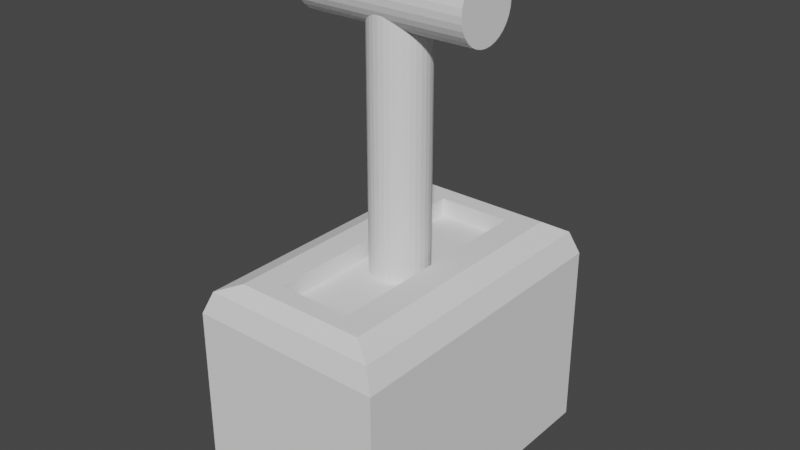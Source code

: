 # Source: Lever.blend  (saved by Blender 2.81.16; exported with 4.5.12 LTS)
import bpy
from mathutils import Matrix  # noqa: F401  (used for matrix-valued properties, if any)

bpy.ops.wm.read_factory_settings(use_empty=True)
scene = bpy.context.scene
scene.name = 'Scene'

# ---- collections
col_collection = bpy.data.collections.new('Collection'); scene.collection.children.link(col_collection)

# ---- world
world_world = bpy.data.worlds.new('World'); scene.world = world_world
world_world.use_nodes = True; world_world.node_tree.nodes.clear()
_N = world_world.node_tree.nodes; _L = world_world.node_tree.links
n0 = _N.new('ShaderNodeOutputWorld'); n0.name = 'World Output'; n0.location = (300, 300)
n1 = _N.new('ShaderNodeBackground'); n1.name = 'Background'; n1.location = (10, 300)
n1.inputs[0].default_value = (0.05088, 0.05088, 0.05088, 1.0)
_L.new(n1.outputs[0], n0.inputs[0])
n0.is_active_output = True
world_world.color = (0.05088, 0.05088, 0.05088)
world_world.use_sun_shadow = False
world_world.sun_shadow_jitter_overblur = 0.0

# ---- meshes
me_cube_006 = bpy.data.meshes.new('Cube.006')
me_cube_006.from_pydata([(-0.3332, -0.5234, -0.5681), (-0.3332, 0.5234, -0.5681), (0.3332, -0.5234, -0.5681), (0.3332, 0.5234, -0.5681), (-0.2961, 1.384e-06, 1.121), (0.2961, 1.397e-06, 1.121), (-0.2961, 0.02163, 1.119), (0.2961, 0.02163, 1.119), (-0.2961, 0.04243, 1.113), (0.2961, 0.04243, 1.113), (-0.2961, 0.0616, 1.103), (0.2961, 0.0616, 1.103), (-0.2961, 0.0784, 1.089), (0.2961, 0.0784, 1.089), (-0.2961, 0.09219, 1.072), (0.2961, 0.09219, 1.072), (-0.2961, 0.1024, 1.053), (0.2961, 0.1024, 1.053), (-0.2961, 0.1087, 1.032), (0.2961, 0.1087, 1.032), (-0.2961, 0.1109, 1.011), (0.2961, 0.1109, 1.011), (-0.2961, 0.1087, 0.989), (0.2961, 0.1087, 0.989), (-0.2961, 0.1024, 0.9682), (0.2961, 0.1024, 0.9682), (-0.2961, 0.09219, 0.949), (0.2961, 0.09219, 0.949), (-0.2961, 0.0784, 0.9322), (0.2961, 0.0784, 0.9322), (-0.2961, 0.0616, 0.9184), (0.2961, 0.0616, 0.9184), (-0.2961, 0.04243, 0.9082), (0.2961, 0.04243, 0.9082), (-0.2961, 0.02163, 0.9019), (0.2961, 0.02163, 0.9019), (-0.2961, 1.344e-06, 0.8997), (0.2961, 1.358e-06, 0.8997), (-0.2961, -0.02163, 0.9019), (0.2961, -0.02163, 0.9019), (-0.2961, -0.04243, 0.9082), (0.2961, -0.04243, 0.9082), (-0.2961, -0.0616, 0.9184), (0.2961, -0.0616, 0.9184), (-0.2961, -0.0784, 0.9322), (0.2961, -0.0784, 0.9322), (-0.2961, -0.09219, 0.949), (0.2961, -0.09219, 0.949), (-0.2961, -0.1024, 0.9682), (0.2961, -0.1024, 0.9682), (-0.2961, -0.1087, 0.989), (0.2961, -0.1087, 0.989), (-0.2961, -0.1109, 1.011), (0.2961, -0.1109, 1.011), (-0.2961, -0.1087, 1.032), (0.2961, -0.1087, 1.032), (-0.2961, -0.1024, 1.053), (0.2961, -0.1024, 1.053), (-0.2961, -0.09219, 1.072), (0.2961, -0.09219, 1.072), (-0.2961, -0.0784, 1.089), (0.2961, -0.0784, 1.089), (-0.2961, -0.0616, 1.103), (0.2961, -0.0616, 1.103), (-0.2961, -0.04243, 1.113), (0.2961, -0.04243, 1.113), (-0.2961, -0.02163, 1.119), (0.2961, -0.02163, 1.119), (1.15e-07, -0.09734, -0.1591), (8.884e-08, -0.09734, 0.955), (-0.01899, -0.09547, -0.1591), (-0.01899, -0.09547, 0.955), (-0.03725, -0.08993, -0.1591), (-0.03725, -0.08993, 0.955), (-0.05408, -0.08094, -0.1591), (-0.05408, -0.08094, 0.955), (-0.06883, -0.06883, -0.1591), (-0.06883, -0.06883, 0.955), (-0.08094, -0.05408, -0.1591), (-0.08094, -0.05408, 0.955), (-0.08993, -0.03725, -0.1591), (-0.08993, -0.03725, 0.955), (-0.09547, -0.01899, -0.1591), (-0.09547, -0.01899, 0.955), (-0.09734, 1.44e-06, -0.1591), (-0.09734, 1.414e-06, 0.955), (-0.09547, 0.01899, -0.1591), (-0.09547, 0.01899, 0.955), (-0.08993, 0.03725, -0.1591), (-0.08993, 0.03725, 0.955), (-0.08094, 0.05408, -0.1591), (-0.08094, 0.05408, 0.955), (-0.06883, 0.06883, -0.1591), (-0.06883, 0.06883, 0.955), (-0.05408, 0.08094, -0.1591), (-0.05408, 0.08094, 0.955), (-0.03725, 0.08993, -0.1591), (-0.03725, 0.08993, 0.955), (-0.01899, 0.09547, -0.1591), (-0.01899, 0.09547, 0.955), (1.412e-07, 0.09734, -0.1591), (1.15e-07, 0.09734, 0.955), (0.01899, 0.09547, -0.1591), (0.01899, 0.09547, 0.955), (0.03725, 0.08993, -0.1591), (0.03725, 0.08993, 0.955), (0.05408, 0.08094, -0.1591), (0.05408, 0.08094, 0.955), (0.06883, 0.06883, -0.1591), (0.06883, 0.06883, 0.955), (0.08094, 0.05408, -0.1591), (0.08094, 0.05408, 0.955), (0.08993, 0.03725, -0.1591), (0.08993, 0.03725, 0.955), (0.09547, 0.01899, -0.1591), (0.09547, 0.01899, 0.955), (0.09734, 1.44e-06, -0.1591), (0.09734, 1.414e-06, 0.955), (0.09547, -0.01899, -0.1591), (0.09547, -0.01899, 0.955), (0.08993, -0.03725, -0.1591), (0.08993, -0.03725, 0.955), (0.08094, -0.05408, -0.1591), (0.08094, -0.05408, 0.955), (0.06883, -0.06883, -0.1591), (0.06883, -0.06883, 0.955), (0.05408, -0.08094, -0.1591), (0.05408, -0.08094, 0.955), (0.03725, -0.08993, -0.1591), (0.03725, -0.08993, 0.955), (0.01899, -0.09547, -0.1591), (0.01899, -0.09547, 0.955), (-0.1281, -0.3848, 0.1851), (-0.3332, -0.5234, 0.07649), (-0.3013, -0.5019, 0.1533), (-0.1281, 0.3848, 0.1851), (-0.3332, 0.5234, 0.07649), (-0.3013, 0.5019, 0.1533), (0.1281, -0.3848, 0.1851), (0.3332, -0.5234, 0.07649), (0.3013, -0.5019, 0.1533), (0.1281, 0.3848, 0.1851), (0.3332, 0.5234, 0.07649), (0.3013, 0.5019, 0.1533), (-0.2245, -0.4499, 0.1851), (-0.2245, 0.4499, 0.1851), (0.2245, 0.4499, 0.1851), (0.2245, -0.4499, 0.1851), (-0.1281, -0.3848, 0.1224), (-0.1281, 0.3848, 0.1224), (0.1281, 0.3848, 0.1224), (0.1281, -0.3848, 0.1224)], [], [(132, 138, 151, 148), (3, 142, 139, 2), (0, 133, 136, 1), (1, 3, 2, 0), (1, 136, 142, 3), (4, 5, 7, 6), (6, 7, 9, 8), (8, 9, 11, 10), (10, 11, 13, 12), (12, 13, 15, 14), (14, 15, 17, 16), (16, 17, 19, 18), (18, 19, 21, 20), (20, 21, 23, 22), (22, 23, 25, 24), (24, 25, 27, 26), (26, 27, 29, 28), (28, 29, 31, 30), (30, 31, 33, 32), (32, 33, 35, 34), (34, 35, 37, 36), (36, 37, 39, 38), (38, 39, 41, 40), (40, 41, 43, 42), (42, 43, 45, 44), (44, 45, 47, 46), (46, 47, 49, 48), (48, 49, 51, 50), (50, 51, 53, 52), (52, 53, 55, 54), (54, 55, 57, 56), (56, 57, 59, 58), (58, 59, 61, 60), (60, 61, 63, 62), (62, 63, 65, 64), (7, 5, 67, 65, 63, 61, 59, 57, 55, 53, 51, 49, 47, 45, 43, 41, 39, 37, 35, 33, 31, 29, 27, 25, 23, 21, 19, 17, 15, 13, 11, 9), (64, 65, 67, 66), (66, 67, 5, 4), (4, 6, 8, 10, 12, 14, 16, 18, 20, 22, 24, 26, 28, 30, 32, 34, 36, 38, 40, 42, 44, 46, 48, 50, 52, 54, 56, 58, 60, 62, 64, 66), (68, 69, 71, 70), (70, 71, 73, 72), (72, 73, 75, 74), (74, 75, 77, 76), (76, 77, 79, 78), (78, 79, 81, 80), (80, 81, 83, 82), (82, 83, 85, 84), (84, 85, 87, 86), (86, 87, 89, 88), (88, 89, 91, 90), (90, 91, 93, 92), (92, 93, 95, 94), (94, 95, 97, 96), (96, 97, 99, 98), (98, 99, 101, 100), (100, 101, 103, 102), (102, 103, 105, 104), (104, 105, 107, 106), (106, 107, 109, 108), (108, 109, 111, 110), (110, 111, 113, 112), (112, 113, 115, 114), (114, 115, 117, 116), (116, 117, 119, 118), (118, 119, 121, 120), (120, 121, 123, 122), (122, 123, 125, 124), (124, 125, 127, 126), (126, 127, 129, 128), (71, 69, 131, 129, 127, 125, 123, 121, 119, 117, 115, 113, 111, 109, 107, 105, 103, 101, 99, 97, 95, 93, 91, 89, 87, 85, 83, 81, 79, 77, 75, 73), (128, 129, 131, 130), (130, 131, 69, 68), (68, 70, 72, 74, 76, 78, 80, 82, 84, 86, 88, 90, 92, 94, 96, 98, 100, 102, 104, 106, 108, 110, 112, 114, 116, 118, 120, 122, 124, 126, 128, 130), (144, 145, 137, 134), (134, 137, 136, 133), (145, 146, 143, 137), (137, 143, 142, 136), (146, 147, 140, 143), (143, 140, 139, 142), (147, 144, 134, 140), (140, 134, 133, 139), (2, 139, 133, 0), (132, 135, 145, 144), (135, 141, 146, 145), (141, 138, 147, 146), (138, 132, 144, 147), (150, 149, 148, 151), (141, 135, 149, 150), (138, 141, 150, 151), (135, 132, 148, 149)])
_uv = me_cube_006.uv_layers.new(name='UVMap')
_uv.uv.foreach_set('vector', [0.7981, 0.7169, 0.7019, 0.7169, 0.7019, 0.7169, 0.7981, 0.7169, 0.375, 0.5, 0.6075, 0.5, 0.6075, 0.75, 0.375, 0.75, 0.375, 0.0, 0.6075, 0.0, 0.6075, 0.25, 0.375, 0.25, 0.125, 0.5, 0.375, 0.5, 0.375, 0.75, 0.125, 0.75, 0.375, 0.25, 0.6075, 0.25, 0.6075, 0.5, 0.375, 0.5, 1.0, 0.5, 1.0, 1.0, 0.9688, 1.0, 0.9688, 0.5, 0.9688, 0.5, 0.9688, 1.0, 0.9375, 1.0, 0.9375, 0.5, 0.9375, 0.5, 0.9375, 1.0, 0.9062, 1.0, 0.9062, 0.5, 0.9062, 0.5, 0.9062, 1.0, 0.875, 1.0, 0.875, 0.5, 0.875, 0.5, 0.875, 1.0, 0.8438, 1.0, 0.8438, 0.5, 0.8438, 0.5, 0.8438, 1.0, 0.8125, 1.0, 0.8125, 0.5, 0.8125, 0.5, 0.8125, 1.0, 0.7812, 1.0, 0.7812, 0.5, 0.7812, 0.5, 0.7812, 1.0, 0.75, 1.0, 0.75, 0.5, 0.75, 0.5, 0.75, 1.0, 0.7188, 1.0, 0.7188, 0.5, 0.7188, 0.5, 0.7188, 1.0, 0.6875, 1.0, 0.6875, 0.5, 0.6875, 0.5, 0.6875, 1.0, 0.6562, 1.0, 0.6562, 0.5, 0.6562, 0.5, 0.6562, 1.0, 0.625, 1.0, 0.625, 0.5, 0.625, 0.5, 0.625, 1.0, 0.5938, 1.0, 0.5938, 0.5, 0.5938, 0.5, 0.5938, 1.0, 0.5625, 1.0, 0.5625, 0.5, 0.5625, 0.5, 0.5625, 1.0, 0.5312, 1.0, 0.5312, 0.5, 0.5312, 0.5, 0.5312, 1.0, 0.5, 1.0, 0.5, 0.5, 0.5, 0.5, 0.5, 1.0, 0.4688, 1.0, 0.4688, 0.5, 0.4688, 0.5, 0.4688, 1.0, 0.4375, 1.0, 0.4375, 0.5, 0.4375, 0.5, 0.4375, 1.0, 0.4062, 1.0, 0.4062, 0.5, 0.4062, 0.5, 0.4062, 1.0, 0.375, 1.0, 0.375, 0.5, 0.375, 0.5, 0.375, 1.0, 0.3438, 1.0, 0.3438, 0.5, 0.3438, 0.5, 0.3438, 1.0, 0.3125, 1.0, 0.3125, 0.5, 0.3125, 0.5, 0.3125, 1.0, 0.2812, 1.0, 0.2812, 0.5, 0.2812, 0.5, 0.2812, 1.0, 0.25, 1.0, 0.25, 0.5, 0.25, 0.5, 0.25, 1.0, 0.2188, 1.0, 0.2188, 0.5, 0.2188, 0.5, 0.2188, 1.0, 0.1875, 1.0, 0.1875, 0.5, 0.1875, 0.5, 0.1875, 1.0, 0.1562, 1.0, 0.1562, 0.5, 0.1562, 0.5, 0.1562, 1.0, 0.125, 1.0, 0.125, 0.5, 0.125, 0.5, 0.125, 1.0, 0.09375, 1.0, 0.09375, 0.5, 0.09375, 0.5, 0.09375, 1.0, 0.0625, 1.0, 0.0625, 0.5, 0.2968, 0.4854, 0.25, 0.49, 0.2032, 0.4854, 0.1582, 0.4717, 0.1167, 0.4496, 0.08029, 0.4197, 0.05045, 0.3833, 0.02827, 0.3418, 0.01461, 0.2968, 0.01, 0.25, 0.01461, 0.2032, 0.02827, 0.1582, 0.05045, 0.1167, 0.08029, 0.08029, 0.1167, 0.05045, 0.1582, 0.02827, 0.2032, 0.01461, 0.25, 0.01, 0.2968, 0.01461, 0.3418, 0.02827, 0.3833, 0.05045, 0.4197, 0.08029, 0.4496, 0.1167, 0.4717, 0.1582, 0.4854, 0.2032, 0.49, 0.25, 0.4854, 0.2968, 0.4717, 0.3418, 0.4496, 0.3833, 0.4197, 0.4197, 0.3833, 0.4496, 0.3418, 0.4717, 0.0625, 0.5, 0.0625, 1.0, 0.03125, 1.0, 0.03125, 0.5, 0.03125, 0.5, 0.03125, 1.0, 0.0, 1.0, 0.0, 0.5, 0.75, 0.49, 0.7968, 0.4854, 0.8418, 0.4717, 0.8833, 0.4496, 0.9197, 0.4197, 0.9496, 0.3833, 0.9717, 0.3418, 0.9854, 0.2968, 0.99, 0.25, 0.9854, 0.2032, 0.9717, 0.1582, 0.9496, 0.1167, 0.9197, 0.08029, 0.8833, 0.05045, 0.8418, 0.02827, 0.7968, 0.01461, 0.75, 0.01, 0.7032, 0.01461, 0.6582, 0.02827, 0.6167, 0.05045, 0.5803, 0.08029, 0.5504, 0.1167, 0.5283, 0.1582, 0.5146, 0.2032, 0.51, 0.25, 0.5146, 0.2968, 0.5283, 0.3418, 0.5504, 0.3833, 0.5803, 0.4197, 0.6167, 0.4496, 0.6582, 0.4717, 0.7032, 0.4854, 1.0, 0.5, 1.0, 1.0, 0.9688, 1.0, 0.9688, 0.5, 0.9688, 0.5, 0.9688, 1.0, 0.9375, 1.0, 0.9375, 0.5, 0.9375, 0.5, 0.9375, 1.0, 0.9062, 1.0, 0.9062, 0.5, 0.9062, 0.5, 0.9062, 1.0, 0.875, 1.0, 0.875, 0.5, 0.875, 0.5, 0.875, 1.0, 0.8438, 1.0, 0.8438, 0.5, 0.8438, 0.5, 0.8438, 1.0, 0.8125, 1.0, 0.8125, 0.5, 0.8125, 0.5, 0.8125, 1.0, 0.7812, 1.0, 0.7812, 0.5, 0.7812, 0.5, 0.7812, 1.0, 0.75, 1.0, 0.75, 0.5, 0.75, 0.5, 0.75, 1.0, 0.7188, 1.0, 0.7188, 0.5, 0.7188, 0.5, 0.7188, 1.0, 0.6875, 1.0, 0.6875, 0.5, 0.6875, 0.5, 0.6875, 1.0, 0.6562, 1.0, 0.6562, 0.5, 0.6562, 0.5, 0.6562, 1.0, 0.625, 1.0, 0.625, 0.5, 0.625, 0.5, 0.625, 1.0, 0.5938, 1.0, 0.5938, 0.5, 0.5938, 0.5, 0.5938, 1.0, 0.5625, 1.0, 0.5625, 0.5, 0.5625, 0.5, 0.5625, 1.0, 0.5312, 1.0, 0.5312, 0.5, 0.5312, 0.5, 0.5312, 1.0, 0.5, 1.0, 0.5, 0.5, 0.5, 0.5, 0.5, 1.0, 0.4688, 1.0, 0.4688, 0.5, 0.4688, 0.5, 0.4688, 1.0, 0.4375, 1.0, 0.4375, 0.5, 0.4375, 0.5, 0.4375, 1.0, 0.4062, 1.0, 0.4062, 0.5, 0.4062, 0.5, 0.4062, 1.0, 0.375, 1.0, 0.375, 0.5, 0.375, 0.5, 0.375, 1.0, 0.3438, 1.0, 0.3438, 0.5, 0.3438, 0.5, 0.3438, 1.0, 0.3125, 1.0, 0.3125, 0.5, 0.3125, 0.5, 0.3125, 1.0, 0.2812, 1.0, 0.2812, 0.5, 0.2812, 0.5, 0.2812, 1.0, 0.25, 1.0, 0.25, 0.5, 0.25, 0.5, 0.25, 1.0, 0.2188, 1.0, 0.2188, 0.5, 0.2188, 0.5, 0.2188, 1.0, 0.1875, 1.0, 0.1875, 0.5, 0.1875, 0.5, 0.1875, 1.0, 0.1562, 1.0, 0.1562, 0.5, 0.1562, 0.5, 0.1562, 1.0, 0.125, 1.0, 0.125, 0.5, 0.125, 0.5, 0.125, 1.0, 0.09375, 1.0, 0.09375, 0.5, 0.09375, 0.5, 0.09375, 1.0, 0.0625, 1.0, 0.0625, 0.5, 0.2968, 0.4854, 0.25, 0.49, 0.2032, 0.4854, 0.1582, 0.4717, 0.1167, 0.4496, 0.08029, 0.4197, 0.05045, 0.3833, 0.02827, 0.3418, 0.01461, 0.2968, 0.01, 0.25, 0.01461, 0.2032, 0.02827, 0.1582, 0.05045, 0.1167, 0.08029, 0.08029, 0.1167, 0.05045, 0.1582, 0.02827, 0.2032, 0.01461, 0.25, 0.01, 0.2968, 0.01461, 0.3418, 0.02827, 0.3833, 0.05045, 0.4197, 0.08029, 0.4496, 0.1167, 0.4717, 0.1582, 0.4854, 0.2032, 0.49, 0.25, 0.4854, 0.2968, 0.4717, 0.3418, 0.4496, 0.3833, 0.4197, 0.4197, 0.3833, 0.4496, 0.3418, 0.4717, 0.0625, 0.5, 0.0625, 1.0, 0.03125, 1.0, 0.03125, 0.5, 0.03125, 0.5, 0.03125, 1.0, 0.0, 1.0, 0.0, 0.5, 0.75, 0.49, 0.7968, 0.4854, 0.8418, 0.4717, 0.8833, 0.4496, 0.9197, 0.4197, 0.9496, 0.3833, 0.9717, 0.3418, 0.9854, 0.2968, 0.99, 0.25, 0.9854, 0.2032, 0.9717, 0.1582, 0.9496, 0.1167, 0.9197, 0.08029, 0.8833, 0.05045, 0.8418, 0.02827, 0.7968, 0.01461, 0.75, 0.01, 0.7032, 0.01461, 0.6582, 0.02827, 0.6167, 0.05045, 0.5803, 0.08029, 0.5504, 0.1167, 0.5283, 0.1582, 0.5146, 0.2032, 0.51, 0.25, 0.5146, 0.2968, 0.5283, 0.3418, 0.5504, 0.3833, 0.5803, 0.4197, 0.6167, 0.4496, 0.6582, 0.4717, 0.7032, 0.4854, 0.8342, 0.7325, 0.8342, 0.5175, 0.875, 0.5051, 0.875, 0.7449, 0.625, 0.00514, 0.625, 0.2449, 0.6075, 0.25, 0.6075, 0.0, 0.8342, 0.5175, 0.6658, 0.5175, 0.6369, 0.5, 0.8631, 0.5, 0.625, 0.2619, 0.625, 0.4881, 0.6075, 0.5, 0.6075, 0.25, 0.6658, 0.5175, 0.6658, 0.7325, 0.625, 0.7449, 0.625, 0.5051, 0.625, 0.5051, 0.625, 0.7449, 0.6075, 0.75, 0.6075, 0.5, 0.6658, 0.7325, 0.8342, 0.7325, 0.8631, 0.75, 0.6369, 0.75, 0.625, 0.7619, 0.625, 0.9881, 0.6075, 1.0, 0.6075, 0.75, 0.375, 0.75, 0.6075, 0.75, 0.6075, 1.0, 0.375, 1.0, 0.7981, 0.7169, 0.7981, 0.5331, 0.8342, 0.5175, 0.8342, 0.7325, 0.7981, 0.5331, 0.7019, 0.5331, 0.6658, 0.5175, 0.8342, 0.5175, 0.7019, 0.5331, 0.7019, 0.7169, 0.6658, 0.7325, 0.6658, 0.5175, 0.7019, 0.7169, 0.7981, 0.7169, 0.8342, 0.7325, 0.6658, 0.7325, 0.7019, 0.5331, 0.7981, 0.5331, 0.7981, 0.7169, 0.7019, 0.7169, 0.7019, 0.5331, 0.7981, 0.5331, 0.7981, 0.5331, 0.7019, 0.5331, 0.7019, 0.7169, 0.7019, 0.5331, 0.7019, 0.5331, 0.7019, 0.7169, 0.7981, 0.5331, 0.7981, 0.7169, 0.7981, 0.7169, 0.7981, 0.5331])
me_cube_006.use_remesh_fix_poles = True
me_cube_006.use_remesh_preserve_attributes = False
me_cube_006.use_mirror_vertex_groups = False
me_cube_006.update()

# ---- objects
ob_throttle = bpy.data.objects.new('Throttle', me_cube_006)

# ---- transforms, parenting, visibility, modifiers, constraints
ob_throttle.location = (2.996e-08, 4.389e-07, 0.0)
ob_throttle.lineart.crease_threshold = 0.0

# ---- collection membership
col_collection.objects.link(ob_throttle)

# ---- scene / render settings (as saved in the file)
scene.frame_start = 1; scene.frame_end = 250; scene.frame_set(1)
scene.render.engine = 'BLENDER_EEVEE_NEXT'
scene.cycles.use_denoising = False
scene.cycles.samples = 128
scene.cycles.sampling_pattern = 'TABULATED_SOBOL'
scene.cycles.use_adaptive_sampling = False
scene.cycles.use_light_tree = False
scene.view_settings.view_transform = 'Filmic'
bpy.context.view_layer.update()

# ---- added for rendering (the .blend has no active camera and no usable light): camera, sun
cam_auto = bpy.data.cameras.new('AutoCamera')
cam_auto.lens = 50.0
cam_auto.sensor_width = 36.0
cam_auto.clip_end = 1000.0
ob_auto_camera = bpy.data.objects.new('AutoCamera', cam_auto)
scene.collection.objects.link(ob_auto_camera)
ob_auto_camera.location = (1.93953, -2.32744, 1.82835)
ob_auto_camera.rotation_euler = (1.09748, -7.21219e-08, 0.694738)
scene.camera = ob_auto_camera
light_auto_sun = bpy.data.lights.new('AutoSun', 'SUN')
light_auto_sun.energy = 3.0
light_auto_sun.angle = 0.0523599
ob_auto_sun = bpy.data.objects.new('AutoSun', light_auto_sun)
scene.collection.objects.link(ob_auto_sun)
ob_auto_sun.rotation_euler = (0.872665, 0.174533, 0.523599)
bpy.context.view_layer.update()

